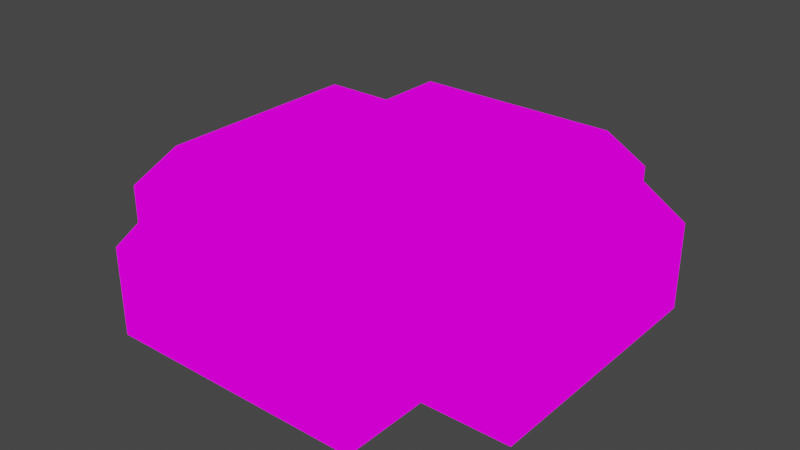 # Source: level.blend  (saved by Blender 3.3.6; exported with 4.5.12 LTS)
import bpy
from mathutils import Matrix  # noqa: F401  (used for matrix-valued properties, if any)

bpy.ops.wm.read_factory_settings(use_empty=True)
scene = bpy.context.scene
scene.name = 'Scene'

# ---- collections
col_collection = bpy.data.collections.new('Collection'); scene.collection.children.link(col_collection)

# ---- images (referenced by path relative to the original .blend; pixels are not part of the script)
import os
ASSET_DIR = os.environ.get("B2B_ASSET_DIR", "")  # directory of the original .blend (textures are referenced by path, not embedded)
HERE = os.path.dirname(os.path.abspath(__file__))  # packed textures are extracted next to this script under _unpacked/

def load_image(name, relpath, width, height, colorspace="sRGB"):
    """Load a texture the original file referenced (path relative to the .blend, or extracted next to this script)."""
    p = next((c for c in (os.path.join(HERE, relpath), os.path.join(ASSET_DIR, relpath)) if relpath and os.path.exists(c)), "")
    if p:
        img = bpy.data.images.load(p, check_existing=True)
        img.name = name
    else:  # same state as the original file: an image datablock whose file is absent (Cycles renders it pink)
        img = bpy.data.images.new(name, width, height)
        img.source = "FILE"
        img.filepath = "//" + (relpath or name)
    img.colorspace_settings.name = colorspace
    return img
img_level_png = load_image('level.png', 'level.png', 1024, 1024, 'sRGB')

# ---- materials (node trees are filled in below, after node groups)
mat_material_001 = bpy.data.materials.new('Material.001')
mat_material_001.use_transparent_shadow = False

# ---- material node trees
mat_material_001.use_nodes = True; mat_material_001.node_tree.nodes.clear()
_N = mat_material_001.node_tree.nodes; _L = mat_material_001.node_tree.links
n0 = _N.new('ShaderNodeBsdfPrincipled'); n0.name = 'Principled BSDF'; n0.location = (10, 300)
n0.distribution = 'GGX'
n0.subsurface_method = 'RANDOM_WALK_SKIN'
n0.inputs[0].default_value = (0.8, 0.0184, 0.02392, 1.0)
n0.inputs[3].default_value = 1.45
n0.inputs[27].default_value = (0.0, 0.0, 0.0, 1.0)
n0.inputs[28].default_value = 1.0
n1 = _N.new('ShaderNodeOutputMaterial'); n1.name = 'Material Output'; n1.location = (469, 289)
n2 = _N.new('ShaderNodeTexImage'); n2.name = 'Image Texture'; n2.location = (254, 203)
n2.image = img_level_png
_L.new(n2.outputs[0], n1.inputs[0])
n1.is_active_output = True

# ---- world
world_world = bpy.data.worlds.new('World'); scene.world = world_world
world_world.use_nodes = True; world_world.node_tree.nodes.clear()
_N = world_world.node_tree.nodes; _L = world_world.node_tree.links
n0 = _N.new('ShaderNodeOutputWorld'); n0.name = 'World Output'; n0.location = (300, 300)
n1 = _N.new('ShaderNodeBackground'); n1.name = 'Background'; n1.location = (10, 300)
n1.inputs[0].default_value = (0.05088, 0.05088, 0.05088, 1.0)
_L.new(n1.outputs[0], n0.inputs[0])
n0.is_active_output = True
world_world.color = (0.05088, 0.05088, 0.05088)
world_world.use_sun_shadow = False
world_world.sun_shadow_jitter_overblur = 0.0

# ---- meshes
me_plane = bpy.data.meshes.new('Plane')
me_plane.from_pydata([(-5.0, 1.0, 0.0), (-1.0, 5.0, 0.0), (-3.0, 5.0, 0.0), (1.0, 5.0, 0.0), (1.0, 3.0, 0.0), (3.0, 5.0, 0.0), (5.0, 3.0, 0.0), (5.0, 1.0, 0.0), (3.0, -1.0, 0.0), (1.0, -1.0, 0.0), (3.0, -3.0, 0.0), (1.0, -3.0, 0.0), (-1.0, -1.0, 0.0), (-1.0, 3.0, 0.0), (-3.0, 1.0, 0.0), (3.0, 3.0, 0.0), (3.0, 1.0, 0.0), (1.0, 1.0, 0.0), (-1.0, 1.0, 0.0), (-5.0, 3.0, 0.0), (-3.0, 3.0, 0.0), (-3.0, -1.0, 0.0), (-5.0, -3.0, 0.0), (-3.0, -3.0, 0.0), (-5.0, -1.0, 0.0), (-3.0, -5.0, 0.0), (-1.0, -5.0, 0.0), (-1.0, -3.0, 0.0), (1.0, -5.0, 0.0), (3.0, -5.0, 0.0), (5.0, -3.0, 0.0), (5.0, -1.0, 0.0), (3.0, 3.0, 2.0), (3.0, -3.0, 2.0), (5.0, 1.0, 2.0), (5.0, 3.0, 2.0), (3.0, 5.0, 2.0), (1.0, 5.0, 2.0), (-3.0, 5.0, 2.0), (-1.0, 5.0, 2.0), (-5.0, 1.0, 2.0), (-5.0, 3.0, 2.0), (-3.0, 3.0, 2.0), (-5.0, -3.0, 2.0), (-3.0, -3.0, 2.0), (-5.0, -1.0, 2.0), (-3.0, -5.0, 2.0), (-1.0, -5.0, 2.0), (1.0, -5.0, 2.0), (3.0, -5.0, 2.0), (5.0, -3.0, 2.0), (5.0, -1.0, 2.0), (2.462, -2.462, 3.0), (4.103, 2.462, 3.0), (2.462, 4.103, 3.0), (0.8205, 4.103, 3.0), (-0.8205, 4.103, 3.0), (-4.103, 0.8205, 3.0), (-4.103, 2.462, 3.0), (-4.103, -2.462, 3.0), (-4.103, -0.8205, 3.0), (-0.8205, -4.103, 3.0), (2.462, -4.103, 3.0), (0.8215, 0.8215, 3.0), (-0.8215, 0.8215, 3.0), (-2.465, 0.8215, 3.0), (-2.465, 2.465, 3.0), (2.465, 0.8215, 3.0), (0.8215, 2.465, 3.0), (0.8215, -0.8215, 3.0), (-0.8215, -2.465, 3.0), (-2.465, -2.465, 3.0), (-0.8215, -0.8215, 3.0), (-2.465, -0.8215, 3.0), (-2.465, 4.108, 3.0), (-0.8215, 2.465, 3.0), (4.108, 0.8215, 3.0), (2.465, 2.465, 3.0), (2.465, -0.8215, 3.0), (4.108, -2.465, 3.0), (4.108, -0.8215, 3.0), (0.8215, -4.108, 3.0), (0.8215, -2.465, 3.0), (-2.465, -4.108, 3.0), (-3.0, -5.0, 0.0), (-3.0, -1.0, 0.0), (-3.0, -1.0, 0.0), (-3.0, -1.0, 0.0), (-5.0, -1.0, 0.0), (-5.0, -1.0, 0.0), (-5.0, -1.0, 0.0), (-5.0, 1.0, 0.0), (-5.0, 1.0, 0.0), (-5.0, 1.0, 0.0), (-3.0, 1.0, 0.0), (-3.0, 1.0, 0.0), (-3.0, 1.0, 0.0), (-3.0, 3.0, 0.0), (-3.0, 3.0, 0.0), (-3.0, 3.0, 0.0), (-3.0, 3.0, 0.0), (-3.0, 5.0, 0.0), (-3.0, 5.0, 0.0), (-1.0, 5.0, 0.0), (-1.0, 5.0, 0.0), (-1.0, 5.0, 0.0), (1.0, 5.0, 0.0), (1.0, 5.0, 0.0), (1.0, 5.0, 0.0), (-1.0, 3.0, 0.0), (-1.0, 3.0, 0.0), (-1.0, 3.0, 0.0), (3.0, 5.0, 0.0), (3.0, 5.0, 0.0), (3.0, 3.0, 0.0), (3.0, 3.0, 0.0), (3.0, 3.0, 0.0), (3.0, 3.0, 0.0), (5.0, 3.0, 0.0), (5.0, 3.0, 0.0), (5.0, 1.0, 0.0), (5.0, 1.0, 0.0), (5.0, 1.0, 0.0), (3.0, 1.0, 0.0), (3.0, 1.0, 0.0), (3.0, 1.0, 0.0), (5.0, -1.0, 0.0), (5.0, -1.0, 0.0), (5.0, -1.0, 0.0), (3.0, -1.0, 0.0), (3.0, -1.0, 0.0), (3.0, -1.0, 0.0), (3.0, -3.0, 0.0), (3.0, -3.0, 0.0), (3.0, -3.0, 0.0), (3.0, -3.0, 0.0), (1.0, -3.0, 0.0), (1.0, -3.0, 0.0), (1.0, -3.0, 0.0), (-1.0, -3.0, 0.0), (-1.0, -3.0, 0.0), (-1.0, -3.0, 0.0), (-1.0, -1.0, 0.0), (-1.0, -1.0, 0.0), (-1.0, -1.0, 0.0), (-3.0, -3.0, 0.0), (-3.0, -3.0, 0.0), (-3.0, -3.0, 0.0), (-3.0, -3.0, 0.0), (-1.0, 1.0, 0.0), (-1.0, 1.0, 0.0), (-1.0, 1.0, 0.0), (1.0, 3.0, 0.0), (1.0, 3.0, 0.0), (1.0, 3.0, 0.0), (1.0, 1.0, 0.0), (1.0, 1.0, 0.0), (1.0, 1.0, 0.0), (1.0, -1.0, 0.0), (1.0, -1.0, 0.0), (1.0, -1.0, 0.0), (5.0, -3.0, 0.0), (5.0, -3.0, 0.0), (-1.0, -5.0, 0.0), (-1.0, -5.0, 0.0), (-1.0, -5.0, 0.0), (-3.0, -5.0, 0.0), (-3.0, -5.0, 0.0), (-5.0, -3.0, 0.0), (-5.0, -3.0, 0.0), (-5.0, 3.0, 0.0), (-5.0, 3.0, 0.0), (1.0, -5.0, 0.0), (1.0, -5.0, 0.0), (1.0, -5.0, 0.0), (3.0, -5.0, 0.0), (3.0, -5.0, 0.0), (-3.0, 5.0, 2.0), (-3.0, 5.0, 2.0), (-3.0, 5.0, 2.0), (-1.0, 5.0, 2.0), (-1.0, 5.0, 2.0), (-1.0, 5.0, 2.0), (-5.0, 1.0, 2.0), (-5.0, 1.0, 2.0), (-5.0, 1.0, 2.0), (-5.0, 3.0, 2.0), (-5.0, 3.0, 2.0), (-5.0, 3.0, 2.0), (-3.0, 3.0, 2.0), (-3.0, 3.0, 2.0), (-3.0, 3.0, 2.0), (-5.0, -3.0, 2.0), (-5.0, -3.0, 2.0), (-5.0, -3.0, 2.0), (-5.0, -1.0, 2.0), (-5.0, -1.0, 2.0), (-5.0, -1.0, 2.0), (-3.0, -3.0, 2.0), (-3.0, -3.0, 2.0), (-3.0, -3.0, 2.0), (-1.0, -5.0, 2.0), (-1.0, -5.0, 2.0), (-1.0, -5.0, 2.0), (-3.0, -5.0, 2.0), (-3.0, -5.0, 2.0), (-3.0, -5.0, 2.0), (5.0, -1.0, 2.0), (5.0, -1.0, 2.0), (5.0, -1.0, 2.0), (5.0, -3.0, 2.0), (5.0, -3.0, 2.0), (5.0, -3.0, 2.0), (5.0, 1.0, 2.0), (5.0, 1.0, 2.0), (5.0, 1.0, 2.0), (5.0, 3.0, 2.0), (5.0, 3.0, 2.0), (5.0, 3.0, 2.0), (3.0, 3.0, 2.0), (3.0, 3.0, 2.0), (3.0, 3.0, 2.0), (3.0, 5.0, 2.0), (3.0, 5.0, 2.0), (3.0, 5.0, 2.0), (1.0, 5.0, 2.0), (1.0, 5.0, 2.0), (1.0, 5.0, 2.0), (1.0, -5.0, 2.0), (1.0, -5.0, 2.0), (1.0, -5.0, 2.0), (3.0, -5.0, 2.0), (3.0, -5.0, 2.0), (3.0, -5.0, 2.0), (3.0, -3.0, 2.0), (3.0, -3.0, 2.0), (3.0, -3.0, 2.0), (-4.103, 0.8205, 3.0), (-4.103, 0.8205, 3.0), (-4.103, 0.8205, 3.0), (-4.103, 2.462, 3.0), (-4.103, 2.462, 3.0), (-4.103, -2.462, 3.0), (-4.103, -2.462, 3.0), (-4.103, -0.8205, 3.0), (-4.103, -0.8205, 3.0), (-4.103, -0.8205, 3.0), (0.8205, 4.103, 3.0), (0.8205, 4.103, 3.0), (0.8205, 4.103, 3.0), (2.462, 4.103, 3.0), (2.462, 4.103, 3.0), (-0.8205, 4.103, 3.0), (-0.8205, 4.103, 3.0), (-0.8205, 4.103, 3.0), (2.462, -2.462, 3.0), (2.462, -2.462, 3.0), (2.462, -2.462, 3.0), (2.462, -2.462, 3.0), (2.462, -4.103, 3.0), (2.462, -4.103, 3.0), (4.103, 2.462, 3.0), (4.103, 2.462, 3.0), (-0.8205, -4.103, 3.0), (-0.8205, -4.103, 3.0), (-0.8205, -4.103, 3.0), (-2.465, 2.465, 3.0), (-2.465, 2.465, 3.0), (-2.465, 2.465, 3.0), (-2.465, 2.465, 3.0), (-2.465, 0.8215, 3.0), (-2.465, 0.8215, 3.0), (-2.465, 0.8215, 3.0), (-0.8215, -2.465, 3.0), (-0.8215, -2.465, 3.0), (-0.8215, -2.465, 3.0), (-0.8215, -0.8215, 3.0), (-0.8215, -0.8215, 3.0), (-0.8215, -0.8215, 3.0), (-2.465, -2.465, 3.0), (-2.465, -2.465, 3.0), (-2.465, -2.465, 3.0), (-2.465, -2.465, 3.0), (4.108, -2.465, 3.0), (4.108, -2.465, 3.0), (4.108, -0.8215, 3.0), (4.108, -0.8215, 3.0), (4.108, -0.8215, 3.0), (0.8215, -2.465, 3.0), (0.8215, -2.465, 3.0), (0.8215, -2.465, 3.0), (0.8215, -4.108, 3.0), (0.8215, -4.108, 3.0), (0.8215, -4.108, 3.0), (0.8215, 0.8215, 3.0), (0.8215, 0.8215, 3.0), (0.8215, 0.8215, 3.0), (0.8215, -0.8215, 3.0), (0.8215, -0.8215, 3.0), (0.8215, -0.8215, 3.0), (-0.8215, 0.8215, 3.0), (-0.8215, 0.8215, 3.0), (-0.8215, 0.8215, 3.0), (-2.465, -0.8215, 3.0), (-2.465, -0.8215, 3.0), (-2.465, -0.8215, 3.0), (-0.8215, 2.465, 3.0), (-0.8215, 2.465, 3.0), (-0.8215, 2.465, 3.0), (0.8215, 2.465, 3.0), (0.8215, 2.465, 3.0), (0.8215, 2.465, 3.0), (2.465, 0.8215, 3.0), (2.465, 0.8215, 3.0), (2.465, 0.8215, 3.0), (2.465, 2.465, 3.0), (2.465, 2.465, 3.0), (2.465, 2.465, 3.0), (2.465, 2.465, 3.0), (2.465, -0.8215, 3.0), (2.465, -0.8215, 3.0), (2.465, -0.8215, 3.0), (-2.465, 4.108, 3.0), (-2.465, 4.108, 3.0), (4.108, 0.8215, 3.0), (4.108, 0.8215, 3.0), (4.108, 0.8215, 3.0), (-2.465, -4.108, 3.0), (-2.465, -4.108, 3.0)], [], [(144, 159, 157, 151), (158, 131, 124, 156), (155, 125, 116, 153), (150, 17, 152, 111), (96, 149, 110, 98), (87, 143, 18, 95), (145, 140, 142, 86), (139, 136, 160, 12), (137, 132, 130, 9), (129, 126, 121, 123), (16, 120, 118, 115), (154, 114, 112, 107), (109, 4, 106, 103), (97, 13, 104, 101), (92, 94, 99, 170), (88, 85, 14, 91), (168, 146, 21, 89), (166, 163, 141, 147), (164, 172, 138, 27), (173, 175, 133, 11), (134, 161, 127, 8), (119, 122, 214, 216), (162, 135, 235, 211), (90, 93, 184, 196), (169, 24, 195, 192), (117, 6, 217, 219), (148, 22, 193, 198), (113, 15, 220, 222), (167, 23, 199, 205), (165, 25, 204, 201), (108, 5, 223, 225), (174, 26, 202, 228), (128, 30, 210, 207), (102, 105, 180, 177), (1, 3, 226, 181), (7, 31, 208, 213), (176, 28, 229, 231), (100, 2, 178, 190), (0, 171, 186, 183), (10, 29, 232, 234), (19, 20, 189, 187), (197, 185, 238, 245), (215, 209, 286, 325), (179, 182, 253, 323), (206, 200, 280, 327), (218, 34, 326, 261), (40, 188, 240, 237), (230, 203, 263, 292), (221, 35, 262, 316), (41, 191, 268, 241), (233, 48, 293, 260), (224, 32, 317, 251), (194, 45, 244, 242), (236, 49, 259, 255), (227, 36, 250, 247), (44, 43, 243, 281), (212, 33, 256, 284), (39, 37, 248, 252), (47, 46, 328, 264), (42, 38, 322, 267), (51, 50, 283, 285), (297, 277, 300, 294), (278, 303, 271, 301), (302, 270, 266, 306), (295, 64, 307, 309), (312, 296, 310, 315), (319, 298, 63, 313), (257, 289, 299, 321), (290, 273, 276, 69), (274, 279, 304, 72), (305, 246, 239, 272), (65, 57, 58, 269), (308, 66, 74, 254), (311, 75, 56, 249), (318, 68, 55, 54), (324, 314, 77, 53), (287, 320, 67, 76), (79, 52, 78, 80), (62, 291, 288, 258), (81, 265, 275, 82), (61, 83, 71, 70), (282, 59, 60, 73)])
_uv = me_plane.uv_layers.new(name='UVMap')
_uv.uv.foreach_set('vector', [0.25, 0.75, 0.5, 0.75, 0.5, 1.0, 0.25, 1.0, 0.25, 0.75, 0.5, 0.75, 0.5, 1.0, 0.25, 1.0, 0.25, 0.75, 0.5, 0.75, 0.5, 1.0, 0.25, 1.0, 0.25, 0.75, 0.5, 0.75, 0.5, 1.0, 0.25, 1.0, 0.25, 0.75, 0.5, 0.75, 0.5, 1.0, 0.25, 1.0, 0.25, 0.75, 0.5, 0.75, 0.5, 1.0, 0.25, 1.0, 0.25, 0.75, 0.5, 0.75, 0.5, 1.0, 0.25, 1.0, 0.25, 0.75, 0.5, 0.75, 0.5, 1.0, 0.25, 1.0, 0.25, 0.75, 0.5, 0.75, 0.5, 1.0, 0.25, 1.0, 0.25, 0.75, 0.5, 0.75, 0.5, 1.0, 0.25, 1.0, 0.25, 0.75, 0.5, 0.75, 0.5, 1.0, 0.25, 1.0, 0.25, 0.75, 0.5, 0.75, 0.5, 1.0, 0.25, 1.0, 0.25, 0.75, 0.5, 0.75, 0.5, 1.0, 0.25, 1.0, 0.25, 0.75, 0.5, 0.75, 0.5, 1.0, 0.25, 1.0, 0.25, 0.75, 0.5, 0.75, 0.5, 1.0, 0.25, 1.0, 0.25, 0.75, 0.5, 0.75, 0.5, 1.0, 0.25, 1.0, 0.25, 0.75, 0.5, 0.75, 0.5, 1.0, 0.25, 1.0, 0.25, 0.75, 0.5, 0.75, 0.5, 1.0, 0.25, 1.0, 0.25, 0.75, 0.5, 0.75, 0.5, 1.0, 0.25, 1.0, 0.25, 0.75, 0.5, 0.75, 0.5, 1.0, 0.25, 1.0, 0.25, 0.75, 0.5, 0.75, 0.5, 1.0, 0.25, 1.0, 0.25, 0.25, 0.5, 0.25, 0.5, 0.5, 0.25, 0.5, 0.25, 0.25, 0.5, 0.25, 0.5, 0.5, 0.25, 0.5, 0.0, 0.25, 0.25, 0.25, 0.25, 0.5, 0.0, 0.5, 0.25, 0.25, 0.5, 0.25, 0.5, 0.5, 0.25, 0.5, 0.25, 0.25, 0.5, 0.25, 0.5, 0.5, 0.25, 0.5, 0.25, 0.25, 0.5, 0.25, 0.5, 0.5, 0.25, 0.5, 0.25, 0.25, 0.5, 0.25, 0.5, 0.5, 0.25, 0.5, 0.25, 0.25, 0.5, 0.25, 0.5, 0.5, 0.25, 0.5, 0.25, 0.25, 0.5, 0.25, 0.5, 0.5, 0.25, 0.5, 0.25, 0.25, 0.5, 0.25, 0.5, 0.5, 0.25, 0.5, 0.0, 0.25, 0.25, 0.25, 0.25, 0.5, 0.0, 0.5, 0.25, 0.25, 0.5, 0.25, 0.5, 0.5, 0.25, 0.5, 0.25, 0.25, 0.5, 0.25, 0.5, 0.5, 0.25, 0.5, 0.0, 0.25, 0.25, 0.25, 0.25, 0.5, 0.0, 0.5, 0.0, 0.25, 0.25, 0.25, 0.25, 0.5, 0.0, 0.5, 0.25, 0.25, 0.5, 0.25, 0.5, 0.5, 0.25, 0.5, 0.25, 0.25, 0.5, 0.25, 0.5, 0.5, 0.25, 0.5, 0.25, 0.25, 0.5, 0.25, 0.5, 0.5, 0.25, 0.5, 0.25, 0.25, 0.5, 0.25, 0.5, 0.5, 0.25, 0.5, 0.25, 0.25, 0.5, 0.25, 0.5, 0.5, 0.25, 0.5, 0.25, 0.25, 0.5, 0.25, 0.5, 0.375, 0.25, 0.375, 0.25, 0.25, 0.5, 0.25, 0.5, 0.375, 0.25, 0.375, 0.25, 0.25, 0.5, 0.25, 0.5, 0.375, 0.25, 0.375, 0.25, 0.25, 0.5, 0.25, 0.5, 0.375, 0.25, 0.375, 0.25, 0.25, 0.5, 0.25, 0.5, 0.375, 0.25, 0.375, 0.25, 0.25, 0.5, 0.25, 0.5, 0.375, 0.25, 0.375, 0.25, 0.25, 0.5, 0.25, 0.5, 0.375, 0.25, 0.375, 0.25, 0.25, 0.5, 0.25, 0.5, 0.375, 0.25, 0.375, 0.25, 0.25, 0.5, 0.25, 0.5, 0.375, 0.25, 0.375, 0.25, 0.25, 0.5, 0.25, 0.5, 0.375, 0.25, 0.375, 0.25, 0.25, 0.5, 0.25, 0.5, 0.375, 0.25, 0.375, 0.25, 0.25, 0.5, 0.25, 0.5, 0.375, 0.25, 0.375, 0.25, 0.25, 0.5, 0.25, 0.5, 0.375, 0.25, 0.375, 0.25, 0.25, 0.5, 0.25, 0.5, 0.375, 0.25, 0.375, 0.25, 0.25, 0.5, 0.25, 0.5, 0.375, 0.25, 0.375, 0.25, 0.25, 0.5, 0.25, 0.5, 0.375, 0.25, 0.375, 0.25, 0.25, 0.5, 0.25, 0.5, 0.375, 0.25, 0.375, 0.25, 0.25, 0.5, 0.25, 0.5, 0.375, 0.25, 0.375, 0.25, 0.25, 0.5, 0.25, 0.5, 0.375, 0.25, 0.375, 0.25, 0.25, 0.5, 0.25, 0.5, 0.375, 0.25, 0.375, 0.0, 0.75, 0.25, 0.75, 0.25, 1.0, 0.0, 1.0, 0.0, 0.75, 0.25, 0.75, 0.25, 1.0, 0.0, 1.0, 0.0, 0.75, 0.25, 0.75, 0.25, 1.0, 0.0, 1.0, 0.0, 0.75, 0.25, 0.75, 0.25, 1.0, 0.0, 1.0, 0.0, 0.75, 0.25, 0.75, 0.25, 1.0, 0.0, 1.0, 0.0, 0.75, 0.25, 0.75, 0.25, 1.0, 0.0, 1.0, 0.0, 0.75, 0.25, 0.75, 0.25, 1.0, 0.0, 1.0, 0.0, 0.75, 0.25, 0.75, 0.25, 1.0, 0.0, 1.0, 0.0, 0.75, 0.25, 0.75, 0.25, 1.0, 0.0, 1.0, 0.0, 0.75, 0.25, 0.75, 0.25, 1.0, 0.0, 1.0, 0.0, 0.75, 0.25, 0.75, 0.25, 1.0, 0.0, 1.0, 0.0, 0.75, 0.25, 0.75, 0.25, 1.0, 0.0, 1.0, 0.0, 0.75, 0.25, 0.75, 0.25, 1.0, 0.0, 1.0, 0.0, 0.75, 0.25, 0.75, 0.25, 1.0, 0.0, 1.0, 0.0, 0.75, 0.25, 0.75, 0.25, 1.0, 0.0, 1.0, 0.0, 0.75, 0.25, 0.75, 0.25, 1.0, 0.0, 1.0, 0.0, 0.75, 0.25, 0.75, 0.25, 1.0, 0.0, 1.0, 0.0, 0.75, 0.25, 0.75, 0.25, 1.0, 0.0, 1.0, 0.0, 0.75, 0.25, 0.75, 0.25, 1.0, 0.0, 1.0, 0.0, 0.75, 0.25, 0.75, 0.25, 1.0, 0.0, 1.0, 0.0, 0.75, 0.25, 0.75, 0.25, 1.0, 0.0, 1.0])
me_plane.materials.append(mat_material_001)
me_plane.update()

# ---- objects
ob_plane = bpy.data.objects.new('Plane', me_plane)

# ---- transforms, parenting, visibility, modifiers, constraints
ob_plane.location = (0.0, 0.0, 0.0)

# ---- collection membership
col_collection.objects.link(ob_plane)

# ---- scene / render settings (as saved in the file)
scene.frame_start = 1; scene.frame_end = 250; scene.frame_set(1)
scene.render.engine = 'BLENDER_EEVEE_NEXT'
scene.cycles.sampling_pattern = 'TABULATED_SOBOL'
scene.cycles.use_light_tree = False
scene.view_settings.view_transform = 'Filmic'
bpy.context.view_layer.update()

# ---- added for rendering (the .blend has no active camera and no usable light): camera, sun
cam_auto = bpy.data.cameras.new('AutoCamera')
cam_auto.lens = 50.0
cam_auto.sensor_width = 36.0
cam_auto.clip_end = 1000.0
ob_auto_camera = bpy.data.objects.new('AutoCamera', cam_auto)
scene.collection.objects.link(ob_auto_camera)
ob_auto_camera.location = (13.3758, -16.051, 12.2007)
ob_auto_camera.rotation_euler = (1.09748, -7.21219e-08, 0.694738)
scene.camera = ob_auto_camera
light_auto_sun = bpy.data.lights.new('AutoSun', 'SUN')
light_auto_sun.energy = 3.0
light_auto_sun.angle = 0.0523599
ob_auto_sun = bpy.data.objects.new('AutoSun', light_auto_sun)
scene.collection.objects.link(ob_auto_sun)
ob_auto_sun.rotation_euler = (0.872665, 0.174533, 0.523599)
bpy.context.view_layer.update()
